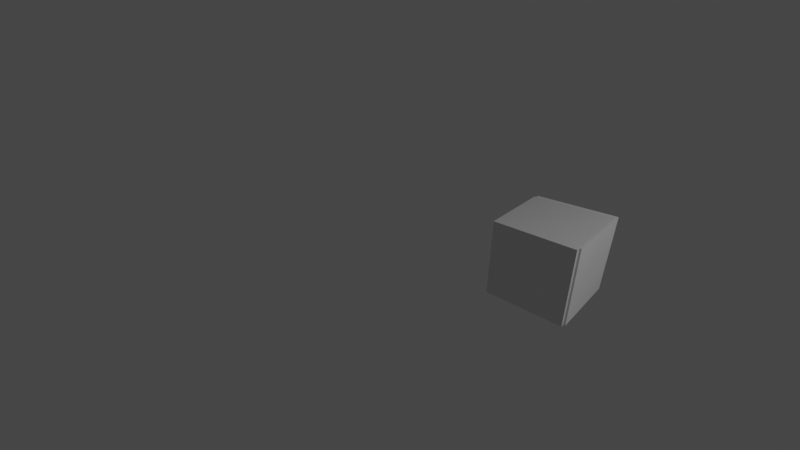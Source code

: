 # Source: dancing_cube.blend  (saved by Blender 2.93.21; exported with 4.5.12 LTS)
import bpy
from mathutils import Matrix  # noqa: F401  (used for matrix-valued properties, if any)

bpy.ops.wm.read_factory_settings(use_empty=True)
scene = bpy.context.scene
scene.name = 'Scene'

# ---- collections
col_collection = bpy.data.collections.new('Collection'); scene.collection.children.link(col_collection)
col_collection_1 = bpy.data.collections.new('Collection 1'); scene.collection.children.link(col_collection_1)

# ---- materials (node trees are filled in below, after node groups)
mat_explode_fade = bpy.data.materials.new('Explode Fade')
mat_explode_fade.surface_render_method = 'BLENDED'
mat_explode_fade.blend_method = 'BLEND'
mat_edges = bpy.data.materials.new('edges')
mat_edges.use_transparent_shadow = False
mat_edges.diffuse_color = (0.7501, 0.8, 0.7471, 1.0)

# ---- material node trees
mat_explode_fade.use_nodes = True; mat_explode_fade.node_tree.nodes.clear()
_N = mat_explode_fade.node_tree.nodes; _L = mat_explode_fade.node_tree.links
n0 = _N.new('ShaderNodeBsdfPrincipled'); n0.name = 'Principled BSDF'; n0.location = (10, 300)
n0.distribution = 'GGX'
n0.subsurface_method = 'BURLEY'
n0.inputs[3].default_value = 1.45
n0.inputs[27].default_value = (0.0, 0.0, 0.0, 1.0)
n0.inputs[28].default_value = 1.0
n1 = _N.new('ShaderNodeOutputMaterial'); n1.name = 'Material Output'; n1.location = (300, 300)
n2 = _N.new('ShaderNodeMixShader'); n2.name = 'Микс-шейдер'; n2.location = (-190, -100)
n3 = _N.new('ShaderNodeBsdfTransparent'); n3.name = 'Прозрачный BSDF'; n3.location = (-390, -100)
n4 = _N.new('ShaderNodeValToRGB'); n4.name = 'Градиентная карта'; n4.location = (-590, -100)
while len(n4.color_ramp.elements) > 1: n4.color_ramp.elements.remove(n4.color_ramp.elements[-1])
n4.color_ramp.elements[0].position = 0.0; n4.color_ramp.elements[0].color = (0.0, 0.0, 0.0, 0.0)
_e = n4.color_ramp.elements.new(1.0); _e.color = (1.0, 1.0, 1.0, 1.0)
n5 = _N.new('ShaderNodeSeparateXYZ'); n5.name = 'Разделить XYZ'; n5.location = (-790, -100)
n6 = _N.new('ShaderNodeUVMap'); n6.name = 'UV-разметка'; n6.location = (-990, -100)
n6.uv_map = 'Explode fade'
_L.new(n0.outputs[0], n2.inputs[1])
_L.new(n2.outputs[0], n1.inputs[0])
_L.new(n3.outputs[0], n2.inputs[2])
_L.new(n4.outputs[1], n2.inputs[0])
_L.new(n5.outputs[0], n4.inputs[0])
_L.new(n6.outputs[0], n5.inputs[0])
n1.is_active_output = True

# ---- world
world_world = bpy.data.worlds.new('World'); scene.world = world_world
world_world.use_nodes = True; world_world.node_tree.nodes.clear()
_N = world_world.node_tree.nodes; _L = world_world.node_tree.links
n0 = _N.new('ShaderNodeOutputWorld'); n0.name = 'World Output'; n0.location = (300, 300)
n1 = _N.new('ShaderNodeBackground'); n1.name = 'Background'; n1.location = (10, 300)
n1.inputs[0].default_value = (0.05088, 0.05088, 0.05088, 1.0)
_L.new(n1.outputs[0], n0.inputs[0])
n0.is_active_output = True
world_world.color = (0.05088, 0.05088, 0.05088)
world_world.use_sun_shadow = False
world_world.sun_shadow_jitter_overblur = 0.0

# ---- cameras
cam_camera = bpy.data.cameras.new('Camera')
cam_camera.clip_end = 100.0
cam_camera.lens = 19.62
cam_camera.ortho_scale = 7.314

# ---- lights
light_light = bpy.data.lights.new('Light', 'POINT')
light_light.transmission_factor = 0.0
light_light.energy = 1000.0
light_light.shadow_soft_size = 0.1
light_light.shadow_maximum_resolution = 0.006
light_light.use_absolute_resolution = True

# ---- meshes
me_x = bpy.data.meshes.new('Куб')
me_x.from_pydata([(-1.0, -1.0, -1.0), (-1.0, -1.0, 1.0), (-1.0, 1.0, -1.0), (-1.01, 1.01, 1.01), (1.0, -1.0, -1.0), (1.0, -1.0, 1.0), (1.0, 1.0, -1.0), (1.038, 1.038, 1.038)], [], [(0, 1, 3, 2), (2, 3, 7, 6), (6, 7, 5, 4), (4, 5, 1, 0), (2, 6, 4, 0), (7, 3, 1, 5)])
_uv = me_x.uv_layers.new(name='UVКарта')
_uv.uv.foreach_set('vector', [0.375, 0.0, 0.625, 0.0, 0.625, 0.25, 0.375, 0.25, 0.375, 0.25, 0.625, 0.25, 0.625, 0.5, 0.375, 0.5, 0.375, 0.5, 0.625, 0.5, 0.625, 0.75, 0.375, 0.75, 0.375, 0.75, 0.625, 0.75, 0.625, 1.0, 0.375, 1.0, 0.125, 0.5, 0.375, 0.5, 0.375, 0.75, 0.125, 0.75, 0.625, 0.5, 0.875, 0.5, 0.875, 0.75, 0.625, 0.75])
_uv.active_render = True
_uv = me_x.uv_layers.new(name='Explode fade')
_uv.uv.foreach_set('vector', [0.375, 0.0, 0.625, 0.0, 0.625, 0.25, 0.375, 0.25, 0.375, 0.25, 0.625, 0.25, 0.625, 0.5, 0.375, 0.5, 0.375, 0.5, 0.625, 0.5, 0.625, 0.75, 0.375, 0.75, 0.375, 0.75, 0.625, 0.75, 0.625, 1.0, 0.375, 1.0, 0.125, 0.5, 0.375, 0.5, 0.375, 0.75, 0.125, 0.75, 0.625, 0.5, 0.875, 0.5, 0.875, 0.75, 0.625, 0.75])
me_x.materials.append(mat_explode_fade)
me_x.use_remesh_fix_poles = True
me_x.use_remesh_preserve_attributes = False
me_x.update()
me_cell_008 = bpy.data.meshes.new('Куб_cell.008')
me_cell_008.from_pydata([(0.556, 0.5544, 0.444), (-0.4435, -0.445, -0.555), (0.5556, -0.445, -0.555), (0.5552, 0.5539, -0.555), (-0.4484, 0.5543, 0.4438), (-0.4435, -0.4362, 0.4443), (-0.4435, -0.445, 0.4443), (0.5556, -0.445, 0.4436), (-0.4435, 0.5538, -0.555)], [], [(3, 0, 2), (5, 0, 4), (7, 0, 5, 6), (7, 2, 0), (4, 8, 1, 6, 5), (6, 1, 2, 7), (3, 2, 1, 8), (8, 4, 0, 3)])
_k = set([(2, 3), (2, 7), (3, 8), (4, 5), (4, 8), (5, 6), (6, 7)])
me_cell_008.attributes.new('sharp_edge', 'BOOLEAN', 'EDGE').data.foreach_set('value', [ (min(e.vertices), max(e.vertices)) in _k for e in me_cell_008.edges])
_uv = me_cell_008.uv_layers.new(name='UVКарта')
_uv.uv.foreach_set('vector', [1.0, 0.04755, 1.0, 1.0, 0.04771, 0.04749, 1.0, 0.0562, 1.0, 1.0, 0.05168, 0.05168, 1.0, 0.04789, 1.0, 1.0, 0.0562, 0.0562, 0.05625, 0.0478, 0.04789, 0.04789, 1.0, 0.04771, 1.0, 1.0, 0.4995, 0.1246, 0.375, 0.1249, 0.375, 0.0, 0.4999, 0.0, 0.4999, 0.0011, 0.4999, 1.0, 0.375, 1.0, 0.375, 0.8751, 0.4998, 0.8751, 0.2498, 0.6251, 0.2499, 0.75, 0.125, 0.75, 0.125, 0.6251, 0.1044, 0.05648, 1.0, 0.05168, 1.0, 1.0, 0.04755, 0.04755])
me_cell_008.materials.append(mat_edges)
me_cell_008.use_remesh_fix_poles = True
me_cell_008.use_remesh_preserve_attributes = False
me_cell_008.update()
me_cell_009 = bpy.data.meshes.new('Куб_cell.009')
me_cell_009.from_pydata([(0.4555, 0.366, -0.4594), (0.4552, 0.3795, -0.4457), (-0.5435, -0.6339, 0.5391), (-0.5484, 0.3656, -0.4598), (-0.5435, -0.6339, -0.4603), (0.4552, -0.6339, -0.4599), (0.4556, 0.3062, 0.5567), (0.4556, 0.374, 0.5579), (0.4552, -0.6339, 0.5391), (-0.5484, 0.3737, -0.4517), (-0.5484, 0.3703, 0.544)], [], [(6, 8, 5, 0, 7), (10, 7, 1, 9), (9, 0, 3), (9, 1, 0), (7, 0, 1), (3, 4, 2, 10, 9), (2, 4, 5, 8), (2, 8, 6, 7, 10), (0, 5, 4, 3)])
_k = set([(3, 4), (3, 9), (4, 5), (5, 8), (6, 7), (6, 8), (7, 10), (9, 10)])
me_cell_009.attributes.new('sharp_edge', 'BOOLEAN', 'EDGE').data.foreach_set('value', [ (min(e.vertices), max(e.vertices)) in _k for e in me_cell_009.edges])
_uv = me_cell_009.uv_layers.new(name='UVКарта')
_uv.uv.foreach_set('vector', [0.06458, 0.06458, 0.9528, 0.08109, 0.9521, 0.9521, 0.0, 0.0, 0.9365, 0.0, 0.07739, 0.02525, 0.9357, 0.9357, 1.0, 0.0, 1.0, 0.9478, 0.9478, 0.9478, 0.0, 0.0, 0.9484, 0.0, 0.9478, 0.9478, 0.0, 0.0, 1.0, 0.0, 1.0, 0.06354, 1.0, 1.0, 0.0, 0.0, 0.4998, 0.1246, 0.5001, 0.0, 0.625, 0.0, 0.625, 0.1249, 0.5008, 0.1256, 0.625, 1.0, 0.5001, 1.0, 0.5001, 0.8752, 0.625, 0.8752, 0.875, 0.75, 0.7502, 0.75, 0.7509, 0.6339, 0.751, 0.6254, 0.875, 0.6251, 0.0, 0.0, 0.9521, 0.0, 0.9521, 0.9434, 0.05158, 0.0])
me_cell_009.use_remesh_fix_poles = True
me_cell_009.use_remesh_preserve_attributes = False
me_cell_009.update()
me_cell_001 = bpy.data.meshes.new('Куб_cell.001')
me_cell_001.from_pydata([(0.4683, -0.4709, 0.3776), (0.4683, -0.4567, 0.3917), (-0.531, 0.5278, -0.6218), (-0.5359, -0.4058, 0.3866), (0.398, 0.5457, 0.387), (-0.5359, -0.4624, 0.3861), (0.4675, 0.5466, 0.3865), (-0.5359, 0.5327, 0.3819), (0.468, 0.5285, -0.5879), (-0.5359, -0.4708, 0.3775), (0.4676, -0.4715, -0.6218), (0.468, 0.5278, -0.6218), (-0.531, -0.471, -0.6218)], [], [(3, 5, 1, 6, 4), (1, 5, 0), (6, 1, 0), (4, 7, 3), (0, 8, 6), (5, 9, 0), (11, 8, 0, 10), (3, 7, 2, 12, 9, 5), (2, 7, 4, 6, 8, 11), (10, 12, 2, 11), (12, 10, 0, 9)])
_k = set([(3, 5), (3, 7), (4, 6), (4, 7), (5, 9), (6, 8), (8, 11), (9, 12), (10, 11), (10, 12)])
me_cell_001.attributes.new('sharp_edge', 'BOOLEAN', 'EDGE').data.foreach_set('value', [ (min(e.vertices), max(e.vertices)) in _k for e in me_cell_001.edges])
_uv = me_cell_001.uv_layers.new(name='UVКарта')
_uv.uv.foreach_set('vector', [0.9479, 0.0, 1.0, 0.05205, 1.0, 1.0, 0.06508, 0.06508, 0.06566, 0.0, 1.0, 1.0, 0.05205, 0.0, 1.0, 0.0, 1.0, 0.06508, 1.0, 1.0, 0.0, 0.0, 1.0, 0.9343, 0.1288, 0.05185, 1.0, 0.05209, 0.0, 0.0, 0.9197, 0.0, 0.9358, 0.9358, 1.0, 0.948, 0.05151, 0.0, 1.0, 0.0, 0.9671, 0.048, 1.0, 0.08029, 1.0, 1.0, 0.04755, 0.04755, 0.5007, 0.133, 0.4998, 0.25, 0.375, 0.25, 0.375, 0.1251, 0.4996, 0.1249, 0.5008, 0.126, 0.375, 0.25, 0.4998, 0.25, 0.4997, 0.3654, 0.4996, 0.374, 0.3792, 0.3748, 0.375, 0.3749, 0.2498, 0.6249, 0.125, 0.6249, 0.125, 0.5, 0.2499, 0.5, 0.9432, 0.8952, 1.0, 0.04755, 1.0, 1.0, 0.05151, 0.05151])
me_cell_001.use_remesh_fix_poles = True
me_cell_001.use_remesh_preserve_attributes = False
me_cell_001.update()
me_cell_002 = bpy.data.meshes.new('Куб_cell.002')
me_cell_002.from_pydata([(0.356, -0.4579, -0.4584), (0.3972, -0.4177, -0.4179), (-0.6531, 0.536, 0.536), (0.3702, 0.5503, 0.5503), (0.3813, -0.4383, 0.5455), (0.3559, -0.4631, 0.5451), (0.3813, 0.5455, -0.4383), (0.3559, 0.5451, -0.4627), (-0.6483, -0.4631, -0.4632), (-0.6482, 0.5312, -0.4676), (-0.6482, -0.468, 0.5312)], [], [(8, 0, 5, 10), (0, 4, 5), (4, 0, 1), (1, 0, 6), (0, 7, 6), (1, 6, 3, 4), (10, 2, 9, 8), (2, 3, 6, 7, 9), (5, 4, 3, 2, 10), (0, 8, 9, 7)])
_k = set([(3, 4), (3, 6), (4, 5), (5, 10), (6, 7), (7, 9), (8, 9), (8, 10)])
me_cell_002.attributes.new('sharp_edge', 'BOOLEAN', 'EDGE').data.foreach_set('value', [ (min(e.vertices), max(e.vertices)) in _k for e in me_cell_002.edges])
_uv = me_cell_002.uv_layers.new(name='UVКарта')
_uv.uv.foreach_set('vector', [0.05202, 0.0, 1.0, 0.0, 1.0, 0.935, 0.9224, 0.8708, 1.0, 0.0, 1.0, 0.9356, 0.06502, 0.0, 0.9356, 0.9356, 0.0, 0.0, 1.0, 0.0, 1.0, 1.0, 0.0, 0.0, 1.0, 0.06656, 0.0, 0.0, 0.9356, 0.0, 0.9359, 0.9359, 0.0, 0.0, 0.9334, 0.0, 1.0, 0.9374, 0.06685, 0.0, 0.625, 0.1251, 0.625, 0.25, 0.5002, 0.25, 0.501, 0.126, 0.625, 0.25, 0.625, 0.3749, 0.5029, 0.3772, 0.4999, 0.374, 0.5002, 0.25, 0.751, 0.6251, 0.7475, 0.6218, 0.7501, 0.5, 0.875, 0.5, 0.875, 0.6249, 0.0, 0.0, 0.948, 0.0, 0.9482, 0.9224, 0.0644, 0.0])
me_cell_002.use_remesh_fix_poles = True
me_cell_002.use_remesh_preserve_attributes = False
me_cell_002.update()
me_cell_003 = bpy.data.meshes.new('Куб_cell.003')
me_cell_003.from_pydata([(-0.5048, 0.3991, 0.5077), (0.4944, -0.5994, -0.4909), (-0.5047, 0.3998, -0.4909), (0.4944, 0.3997, 0.5082), (0.4944, 0.3998, 0.423), (-0.4529, 0.3998, -0.4909), (0.4944, 0.3996, -0.4909), (-0.505, -0.5994, -0.4909), (-0.5045, -0.5994, 0.5078), (0.4944, -0.5994, 0.5077)], [], [(0, 2, 7), (0, 3, 4, 5, 2), (5, 4, 6), (8, 0, 7), (9, 1, 6, 4, 3), (8, 7, 1, 9), (5, 6, 1, 7, 2), (8, 9, 3, 0)])
_k = set([(2, 5), (2, 7), (3, 4), (3, 9), (4, 6), (5, 6), (7, 8), (8, 9)])
me_cell_003.attributes.new('sharp_edge', 'BOOLEAN', 'EDGE').data.foreach_set('value', [ (min(e.vertices), max(e.vertices)) in _k for e in me_cell_003.edges])
_uv = me_cell_003.uv_layers.new(name='UVКарта')
_uv.uv.foreach_set('vector', [1.0, 0.0, 1.0, 0.9524, 0.04756, 0.0, 0.0, 0.0, 0.9188, 0.0, 1.0, 0.08125, 1.0, 0.9524, 0.9524, 0.9524, 0.9524, 0.9524, 0.08125, 0.08125, 0.9524, 0.08131, 0.04788, 0.0, 1.0, 0.0, 0.9997, 0.9524, 0.4998, 0.75, 0.375, 0.75, 0.375, 0.6251, 0.4882, 0.6262, 0.4987, 0.6263, 0.4998, 0.8749, 0.375, 0.8749, 0.375, 0.75, 0.4998, 0.75, 0.2566, 0.6251, 0.375, 0.6251, 0.375, 0.75, 0.2501, 0.75, 0.2501, 0.6251, 0.04788, 0.04788, 0.9184, 0.0477, 1.0, 0.08124, 1.0, 1.0])
me_cell_003.use_remesh_fix_poles = True
me_cell_003.use_remesh_preserve_attributes = False
me_cell_003.update()
me_cell_004 = bpy.data.meshes.new('Куб_cell.004')
me_cell_004.from_pydata([(-0.4416, 0.2689, -0.4438), (-0.4416, 0.2829, -0.4291), (-0.4001, 0.3235, -0.3882), (0.5579, -0.7309, 0.5555), (-0.4412, 0.2775, 0.5743), (-0.4165, 0.3035, 0.5748), (0.5591, 0.3014, -0.4111), (-0.441, -0.7309, -0.4437), (0.5579, 0.2682, -0.4437), (-0.4412, -0.7309, 0.5555), (0.5592, 0.3058, -0.4065), (0.577, 0.2871, 0.5746), (-0.3457, 0.3048, 0.5749), (0.5579, -0.7309, -0.4433)], [], [(8, 13, 7, 0), (1, 4, 5), (2, 1, 5), (2, 0, 1), (0, 6, 8), (10, 2, 5, 12, 11), (2, 10, 6, 0), (4, 1, 0, 7, 9), (8, 6, 10, 11, 3, 13), (9, 7, 13, 3), (5, 4, 9, 3, 11, 12)])
_k = set([(4, 5), (4, 9), (5, 12), (6, 8), (6, 10), (7, 9), (7, 13), (8, 13), (10, 11), (11, 12)])
me_cell_004.attributes.new('sharp_edge', 'BOOLEAN', 'EDGE').data.foreach_set('value', [ (min(e.vertices), max(e.vertices)) in _k for e in me_cell_004.edges])
_uv = me_cell_004.uv_layers.new(name='UVКарта')
_uv.uv.foreach_set('vector', [0.08092, 0.08052, 0.1285, 0.04762, 1.0, 0.04742, 1.0, 1.0, 1.0, 0.0, 1.0, 0.935, 0.06396, 0.0, 1.0, 0.0, 1.0, 1.0, 0.06645, 0.0, 0.0, 0.0, 1.0, 0.0, 1.0, 1.0, 1.0, 1.0, 0.08017, 0.08017, 1.0, 0.08092, 0.08318, 0.0, 1.0, 0.0, 1.0, 0.9336, 0.9349, 0.0, 0.9343, 0.8692, 0.0, 0.0, 0.9168, 0.0, 1.0, 0.08017, 1.0, 1.0, 0.935, 0.935, 0.0, 0.0, 1.0, 1.0, 0.04742, 0.04742, 0.9664, 0.04744, 0.4989, 0.6262, 0.5029, 0.6222, 0.5035, 0.6217, 0.625, 0.6251, 0.625, 0.75, 0.5002, 0.75, 0.625, 0.8749, 0.5001, 0.8749, 0.5002, 0.75, 0.625, 0.75, 0.7477, 0.6222, 0.7507, 0.6254, 0.7499, 0.75, 0.625, 0.75, 0.625, 0.6251, 0.739, 0.6221])
me_cell_004.use_remesh_fix_poles = True
me_cell_004.use_remesh_preserve_attributes = False
me_cell_004.update()
me_cell_005 = bpy.data.meshes.new('Куб_cell.005')
me_cell_005.from_pydata([(-0.4237, -0.4292, 0.3197), (-0.4233, -0.4151, 0.3341), (-0.3833, -0.3745, 0.374), (0.5753, 0.5693, -0.6804), (0.5753, -0.43, 0.3188), (-0.4236, -0.4292, -0.6804), (0.5753, -0.4298, -0.6804), (0.5766, -0.3958, 0.353), (-0.4239, 0.5693, -0.6804), (-0.4234, 0.5881, 0.3283), (-0.3959, 0.5886, 0.356), (0.5944, 0.5884, 0.3375)], [], [(2, 7, 11, 10), (1, 4, 7), (4, 1, 0), (1, 9, 0), (0, 9, 8, 5), (4, 6, 3, 11, 7), (7, 2, 1), (2, 9, 1), (2, 10, 9), (10, 11, 3, 8, 9), (6, 5, 8, 3), (6, 4, 0, 5)])
_k = set([(4, 6), (4, 7), (5, 6), (5, 8), (7, 11), (8, 9), (9, 10), (10, 11)])
me_cell_005.attributes.new('sharp_edge', 'BOOLEAN', 'EDGE').data.foreach_set('value', [ (min(e.vertices), max(e.vertices)) in _k for e in me_cell_005.edges])
_uv = me_cell_005.uv_layers.new(name='UVКарта')
_uv.uv.foreach_set('vector', [0.0, 0.0, 0.917, 0.0, 0.9336, 0.9329, 0.06653, 0.0, 1.0, 0.0, 1.0, 0.9189, 0.08003, 0.0, 0.9189, 0.9189, 0.0, 0.0, 1.0, 0.0, 0.0, 0.0, 1.0, 0.06374, 1.0, 1.0, 1.0, 1.0, 0.06374, 0.06374, 0.08149, 0.04756, 1.0, 0.04746, 0.4987, 0.6261, 0.375, 0.6249, 0.375, 0.5, 0.4998, 0.5, 0.5029, 0.6219, 0.917, 0.917, 0.0, 0.0, 1.0, 0.0, 0.0, 0.0, 1.0, 0.06458, 1.0, 1.0, 0.0, 0.0, 0.9335, 0.0, 0.9329, 0.9329, 0.503, 0.3777, 0.4998, 0.5, 0.375, 0.5, 0.375, 0.3751, 0.5, 0.3746, 0.375, 0.6249, 0.2501, 0.6248, 0.2501, 0.5, 0.375, 0.5, 0.9189, 0.04756, 0.9189, 0.9189, 0.0, 0.0, 0.9525, 0.0])
me_cell_005.use_remesh_fix_poles = True
me_cell_005.use_remesh_preserve_attributes = False
me_cell_005.update()
me_cell_006 = bpy.data.meshes.new('Куб_cell.006')
me_cell_006.from_pydata([(-0.435, -0.4205, -0.5297), (0.5616, 0.5613, 0.4522), (0.5248, -0.4385, -0.5468), (0.5425, 0.5422, -0.5662), (-0.4479, 0.5425, -0.5471), (0.5425, -0.4567, 0.4331), (-0.379, -0.4394, 0.4335), (-0.4475, -0.4381, 0.4333), (-0.4619, 0.5471, 0.4377)], [], [(3, 2, 0), (0, 4, 3), (7, 8, 0), (0, 8, 4), (8, 1, 3, 4), (2, 3, 1, 5), (7, 6, 5, 1, 8), (0, 2, 5, 6, 7)])
_k = set([(2, 3), (2, 5), (3, 4), (4, 8), (5, 6), (6, 7), (7, 8)])
me_cell_006.attributes.new('sharp_edge', 'BOOLEAN', 'EDGE').data.foreach_set('value', [ (min(e.vertices), max(e.vertices)) in _k for e in me_cell_006.edges])
_uv = me_cell_006.uv_layers.new(name='UVКарта')
_uv.uv.foreach_set('vector', [0.9987, 0.933, 0.08262, 0.0, 1.0, 0.0, 0.0, 0.0, 0.9334, 0.0, 0.933, 0.933, 0.06681, 0.06681, 1.0, 0.06265, 1.0, 1.0, 1.0, 1.0, 0.06265, 0.06265, 1.0, 0.06658, 0.625, 0.3751, 0.625, 0.5, 0.5001, 0.4998, 0.5033, 0.3777, 0.5036, 0.6215, 0.5001, 0.5, 0.625, 0.5, 0.625, 0.6249, 0.7473, 0.6217, 0.7388, 0.6219, 0.625, 0.6249, 0.625, 0.5, 0.7499, 0.5, 1.0, 0.0, 1.0, 0.9174, 0.1305, 0.0654, 0.06552, 0.06552, 0.06681, 0.0])
me_cell_006.use_remesh_fix_poles = True
me_cell_006.use_remesh_preserve_attributes = False
me_cell_006.update()

# ---- objects
ob_light = bpy.data.objects.new('Light', light_light)
ob_camera = bpy.data.objects.new('Camera', cam_camera)
ob_x = bpy.data.objects.new('Куб', me_x)
ob_cell = bpy.data.objects.new('Куб_cell', me_cell_008)
ob_cell_001 = bpy.data.objects.new('Куб_cell.001', me_cell_009)
ob_cell_002 = bpy.data.objects.new('Куб_cell.002', me_cell_001)
ob_cell_003 = bpy.data.objects.new('Куб_cell.003', me_cell_002)
ob_cell_004 = bpy.data.objects.new('Куб_cell.004', me_cell_003)
ob_cell_005 = bpy.data.objects.new('Куб_cell.005', me_cell_004)
ob_cell_006 = bpy.data.objects.new('Куб_cell.006', me_cell_005)
ob_cell_007 = bpy.data.objects.new('Куб_cell.007', me_cell_006)

# ---- transforms, parenting, visibility, modifiers, constraints
ob_light.location = (13.81, 2.053, 7.779)
ob_light.rotation_euler = (0.6503, 0.05522, 1.866)
ob_light.lock_rotations_4d = False
ob_light.empty_display_type = 'ARROWS'
ob_light.color = (0.0, 0.0, 0.0, 0.0)
ob_light.lineart.crease_threshold = 0.0
ob_camera.location = (8.758, -6.216, 5.474)
ob_camera.rotation_euler = (1.109, 0.0, 0.7511)
ob_camera.lock_rotations_4d = False
ob_camera.empty_display_type = 'ARROWS'
ob_camera.color = (0.0, 0.0, 0.0, 0.0)
ob_camera.display_type = 'WIRE'
ob_camera.lineart.crease_threshold = 0.0
ob_x.location = (5.093, 3.001, 0.0)
_m = ob_x.modifiers.new('UVProject', 'UV_PROJECT')
_m.uv_layer = 'UVКарта'
_m = ob_x.modifiers.new('СистемаЧастиц', 'PARTICLE_SYSTEM')
_m = ob_x.modifiers.new('Explode', 'EXPLODE')
_m.use_edge_cut = True
_m.show_dead = False
_m.particle_uv = 'Explode fade'
ob_cell.location = (4.584, 2.546, -0.445)
ob_cell_001.location = (4.684, 2.735, 0.4609)
ob_cell_002.location = (4.671, 3.573, -0.3782)
ob_cell_003.location = (4.784, 3.574, 0.4737)
ob_cell_004.location = (5.646, 2.7, -0.5091)
ob_cell_005.location = (5.583, 2.832, 0.4445)
ob_cell_006.location = (5.565, 3.531, -0.3196)
ob_cell_007.location = (5.617, 3.578, 0.586)

# ---- collection membership
col_collection.objects.link(ob_light)
col_collection.objects.link(ob_camera)
col_collection.objects.link(ob_x)
col_collection_1.objects.link(ob_cell)
col_collection_1.objects.link(ob_cell_001)
col_collection_1.objects.link(ob_cell_002)
col_collection_1.objects.link(ob_cell_003)
col_collection_1.objects.link(ob_cell_004)
col_collection_1.objects.link(ob_cell_005)
col_collection_1.objects.link(ob_cell_006)
col_collection_1.objects.link(ob_cell_007)

# ---- scene / render settings (as saved in the file)
scene.camera = ob_camera
scene.frame_start = 1; scene.frame_end = 130; scene.frame_set(49)
scene.render.engine = 'BLENDER_EEVEE_NEXT'
scene.cycles.use_denoising = False
scene.cycles.samples = 128
scene.cycles.sampling_pattern = 'TABULATED_SOBOL'
scene.cycles.use_adaptive_sampling = False
scene.cycles.use_light_tree = False
scene.view_settings.view_transform = 'Filmic'
bpy.context.view_layer.update()
